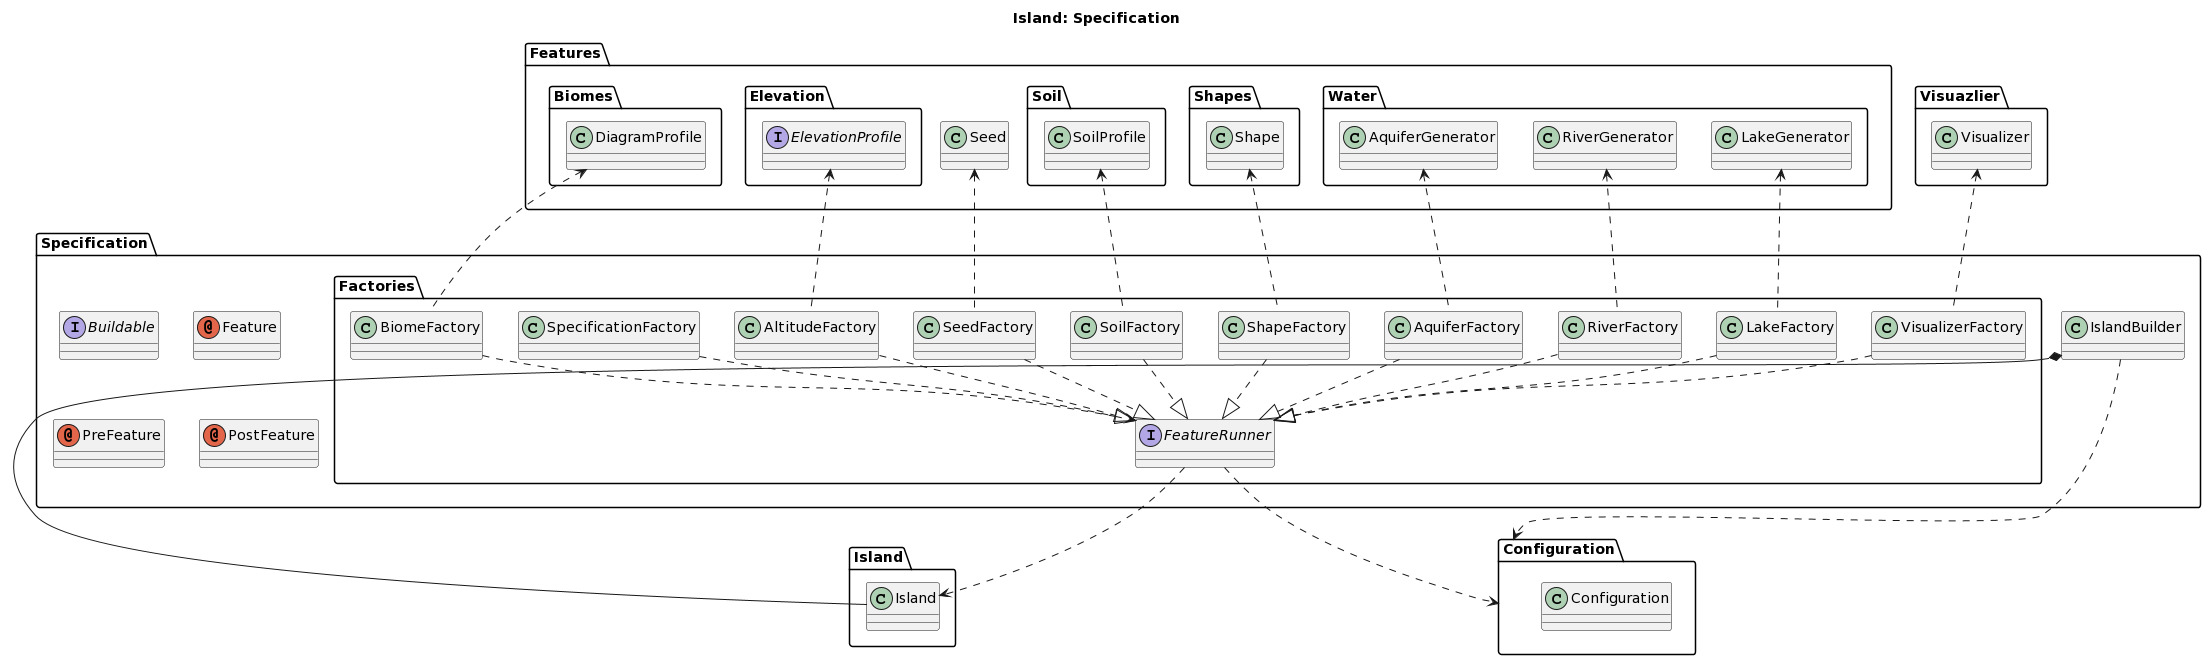

The diagram above was rendered by PlantUML. Its source (embedded in the PNG):
@startuml
title Island: Specification

package Specification {

  interface Buildable
  annotation Feature
  annotation PreFeature
  annotation PostFeature
  class IslandBuilder

  package Factories {

    interface FeatureRunner
    class AltitudeFactory
    class AquiferFactory
    class BiomeFactory
    class LakeFactory
    class RiverFactory
    class ShapeFactory
    class SoilFactory
    class SeedFactory
    class SpecificationFactory
    class VisualizerFactory

  }

}

package Island {

  class Island

}

package Configuration {

  class Configuration

}

package Features {

  interface Elevation.ElevationProfile
  class Water.AquiferGenerator
  class Water.LakeGenerator
  class Biomes.DiagramProfile
  class Shapes.Shape
  class Soil.SoilProfile

}

IslandBuilder *-- Island.Island
IslandBuilder ..> Configuration

FeatureRunner ..> Island.Island
FeatureRunner ..> Configuration

AltitudeFactory ..|> FeatureRunner
AltitudeFactory .up.> Features.Elevation.ElevationProfile

AquiferFactory ..|> FeatureRunner
AquiferFactory .up.> Features.Water.AquiferGenerator

BiomeFactory ..|> FeatureRunner
BiomeFactory .up.> Features.Biomes.DiagramProfile

LakeFactory ..|> FeatureRunner
LakeFactory .up.> Features.Water.LakeGenerator

RiverFactory ..|> FeatureRunner
RiverFactory .up.> Features.Water.RiverGenerator

ShapeFactory ..|> FeatureRunner
ShapeFactory .up.> Features.Shapes.Shape

SoilFactory ..|> FeatureRunner
SoilFactory .up.> Features.Soil.SoilProfile

SeedFactory ..|> FeatureRunner
SeedFactory .up.> Features.Seed

VisualizerFactory ..|> FeatureRunner
VisualizerFactory .up.> Visuazlier.Visualizer


SpecificationFactory ..> FeatureRunner
@enduml